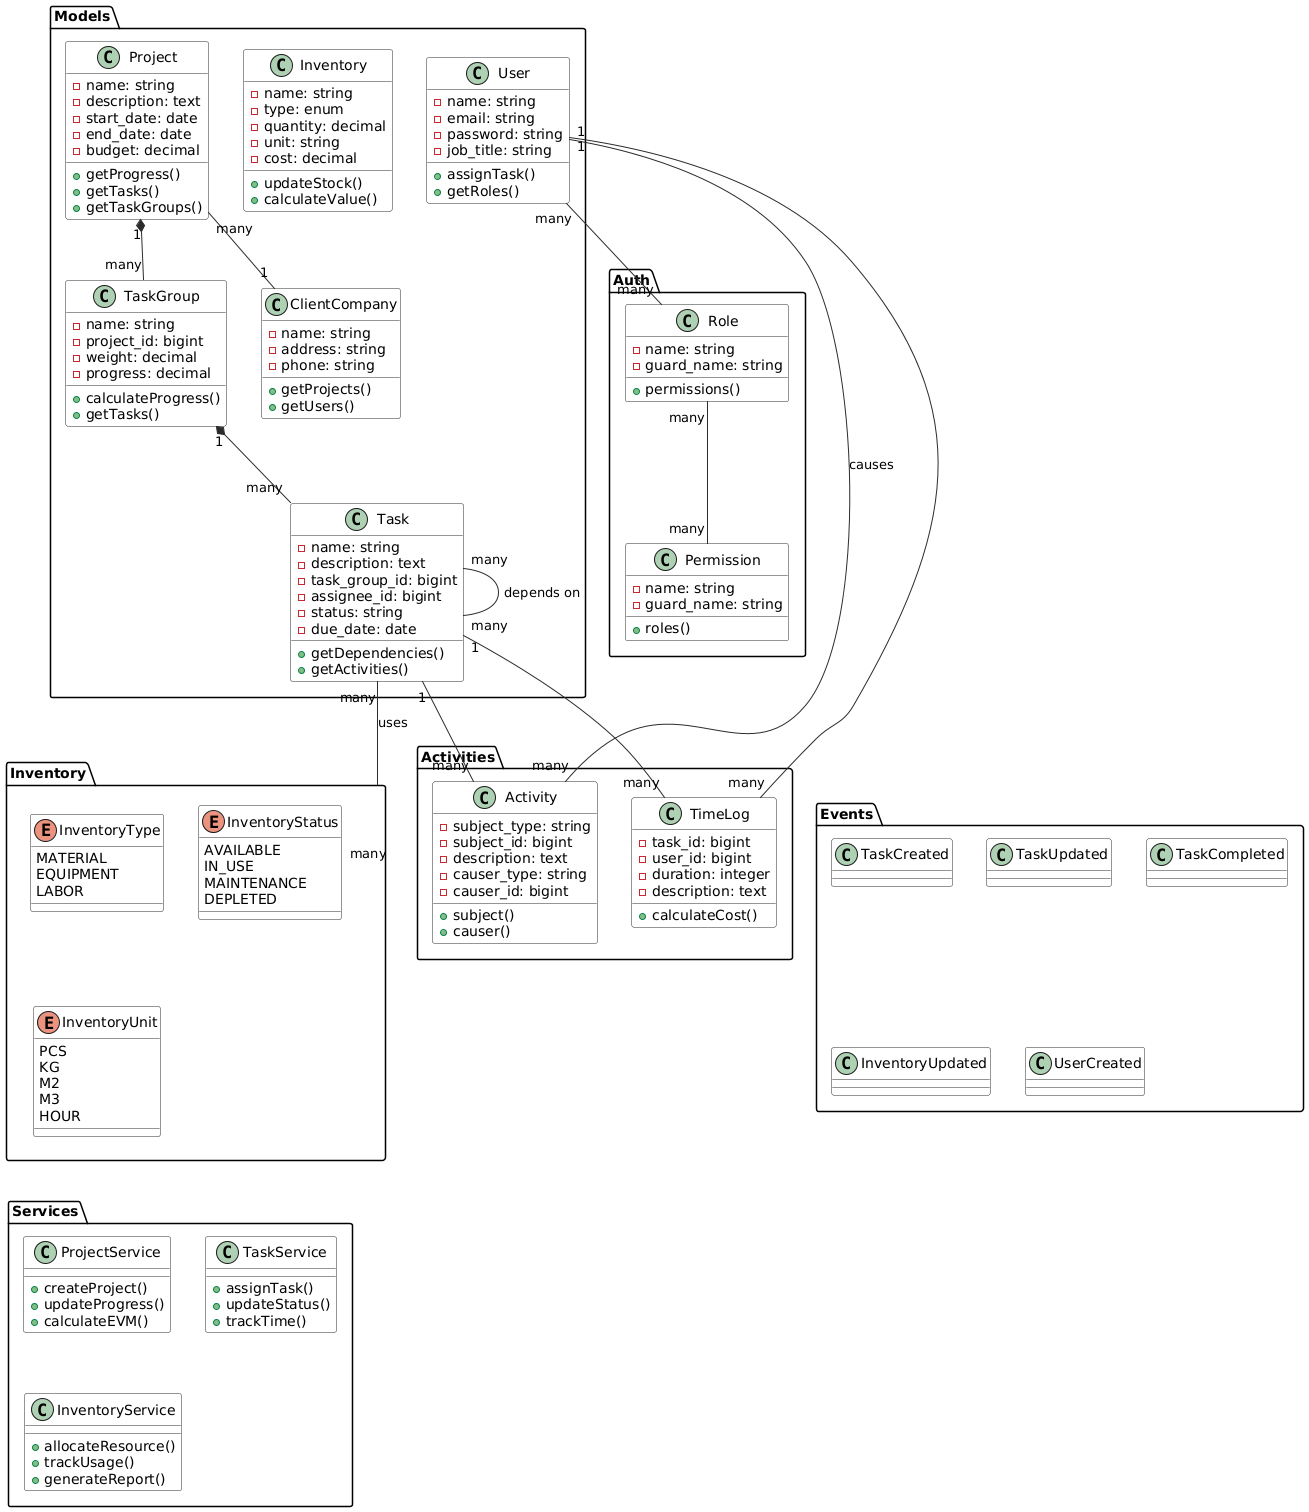

The diagram above was rendered by PlantUML. Its source (embedded in the PNG):
@startuml
' Styling
skinparam class {
    BackgroundColor White
    ArrowColor #2B2B2B
    BorderColor #2B2B2B
}

' Core Models
package "Models" {
    class Project {
        - name: string
        - description: text
        - start_date: date
        - end_date: date
        - budget: decimal
        + getProgress()
        + getTasks()
        + getTaskGroups()
    }

    class TaskGroup {
        - name: string
        - project_id: bigint
        - weight: decimal
        - progress: decimal
        + calculateProgress()
        + getTasks()
    }

    class Task {
        - name: string
        - description: text
        - task_group_id: bigint
        - assignee_id: bigint
        - status: string
        - due_date: date
        + getDependencies()
        + getActivities()
    }

    class Inventory {
        - name: string
        - type: enum
        - quantity: decimal
        - unit: string
        - cost: decimal
        + updateStock()
        + calculateValue()
    }

    class User {
        - name: string
        - email: string
        - password: string
        - job_title: string
        + assignTask()
        + getRoles()
    }

    class ClientCompany {
        - name: string
        - address: string
        - phone: string
        + getProjects()
        + getUsers()
    }
}

' Authentication & Authorization
package "Auth" {
    class Role {
        - name: string
        - guard_name: string
        + permissions()
    }

    class Permission {
        - name: string
        - guard_name: string
        + roles()
    }
}

' Activities & Logging
package "Activities" {
    class Activity {
        - subject_type: string
        - subject_id: bigint
        - description: text
        - causer_type: string
        - causer_id: bigint
        + subject()
        + causer()
    }

    class TimeLog {
        - task_id: bigint
        - user_id: bigint
        - duration: integer
        - description: text
        + calculateCost()
    }
}

' Inventory Management
package "Inventory" {
    enum InventoryType {
        MATERIAL
        EQUIPMENT
        LABOR
    }

    enum InventoryStatus {
        AVAILABLE
        IN_USE
        MAINTENANCE
        DEPLETED
    }

    enum InventoryUnit {
        PCS
        KG
        M2
        M3
        HOUR
    }
}

' Relationships
Project "1" *-- "many" TaskGroup
TaskGroup "1" *-- "many" Task
Task "many" -- "many" Task : depends on
Task "many" -- "many" Inventory : uses
Project "many" -- "1" ClientCompany
User "many" -- "many" Role
Role "many" -- "many" Permission
User "1" -- "many" Activity : causes
Task "1" -- "many" Activity
Task "1" -- "many" TimeLog
User "1" -- "many" TimeLog

' Event System
package "Events" {
    class TaskCreated
    class TaskUpdated
    class TaskCompleted
    class InventoryUpdated
    class UserCreated
}

' Services
package "Services" {
    class ProjectService {
        + createProject()
        + updateProgress()
        + calculateEVM()
    }

    class TaskService {
        + assignTask()
        + updateStatus()
        + trackTime()
    }

    class InventoryService {
        + allocateResource()
        + trackUsage()
        + generateReport()
    }
}
@enduml